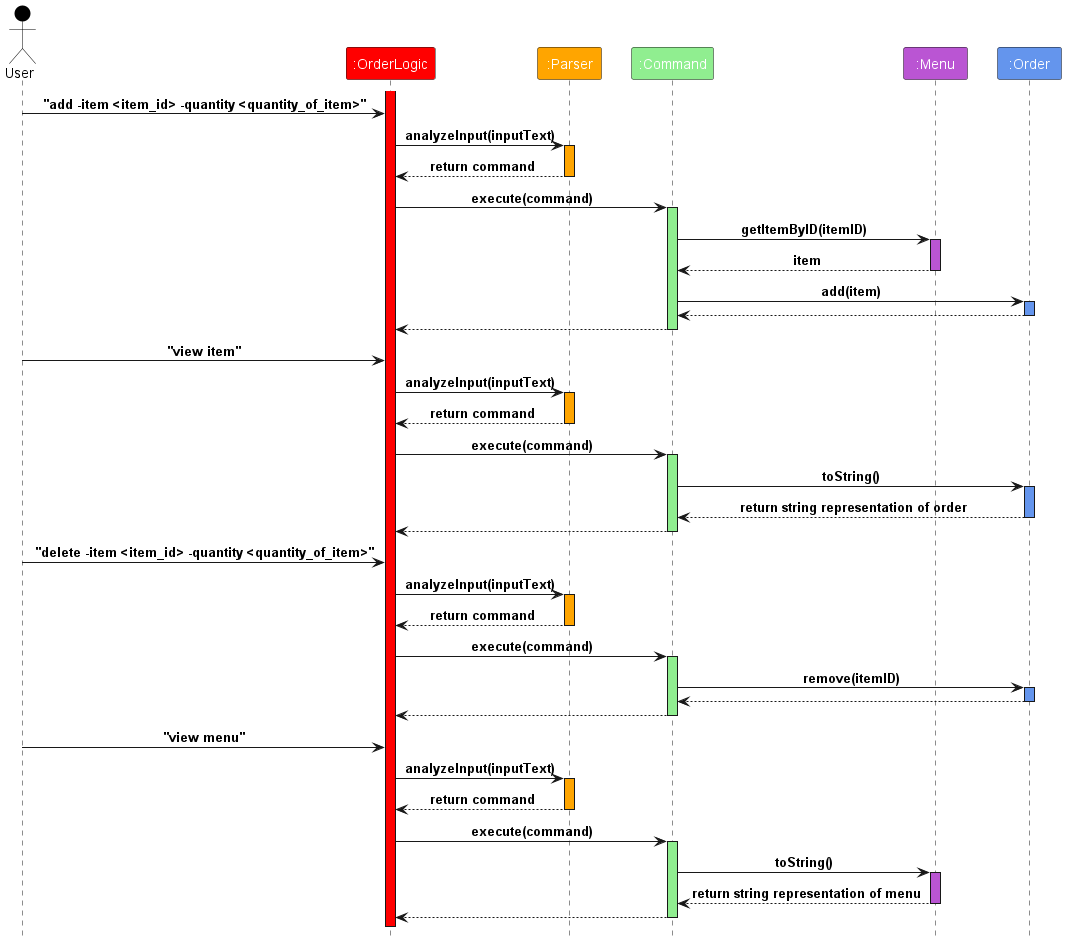

The diagram above was rendered by PlantUML. Its source (embedded in the PNG):
@startuml
!include style.puml

Actor User as user USER_COLOR

Participant ":OrderLogic" as subLogic SUB_LOGIC_COLOR
Participant ":Parser" as parser PARSER_COLOR
Participant ":Command" as command COMMAND_COLOR
Participant ":Menu" as menu MENU_COLOR
Participant ":Order" as order ORDER_COLOR


activate subLogic SUB_LOGIC_COLOR
user -> subLogic : "add -item <item_id> -quantity <quantity_of_item>"
subLogic -> parser : analyzeInput(inputText)
activate parser PARSER_COLOR
parser --> subLogic : return command
deactivate parser
subLogic -> command : execute(command)
activate command COMMAND_COLOR
command -> menu : getItemByID(itemID)
activate menu MENU_COLOR
menu --> command : item
deactivate menu
command -> order : add(item)
activate order ORDER_COLOR
order --> command
deactivate order
command --> subLogic
deactivate command

user -> subLogic : "view item"
subLogic -> parser : analyzeInput(inputText)
activate parser PARSER_COLOR
parser --> subLogic : return command
deactivate parser
subLogic -> command : execute(command)
activate command COMMAND_COLOR
command -> order : toString()
activate order ORDER_COLOR
order --> command : return string representation of order
deactivate order
command --> subLogic
deactivate command

user -> subLogic : "delete -item <item_id> -quantity <quantity_of_item>"
subLogic -> parser : analyzeInput(inputText)
activate parser PARSER_COLOR
parser --> subLogic : return command
deactivate parser
subLogic -> command : execute(command)
activate command COMMAND_COLOR
command -> order : remove(itemID)
activate order ORDER_COLOR
order --> command
deactivate order
command --> subLogic
deactivate command

user -> subLogic : "view menu"
subLogic -> parser : analyzeInput(inputText)
activate parser PARSER_COLOR
parser --> subLogic : return command
deactivate parser
subLogic -> command : execute(command)
activate command COMMAND_COLOR
command -> menu : toString()
activate menu MENU_COLOR
menu --> command : return string representation of menu
deactivate menu
command --> subLogic
deactivate command
@enduml